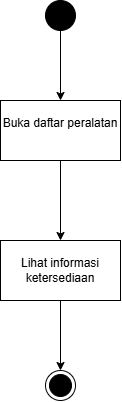

The diagram above was exported from draw.io. Its source (the exported page's mxGraphModel, read from the mxfile embedded in the PNG):
<mxGraphModel dx="1240" dy="841" grid="1" gridSize="10" guides="1" tooltips="1" connect="1" arrows="1" fold="1" page="1" pageScale="1" pageWidth="850" pageHeight="1100" math="0" shadow="0">
  <root>
    <mxCell id="0" />
    <mxCell id="1" parent="0" />
    <mxCell id="IRhLWemLc2ot59t49Z9b-6" edge="1" parent="1" source="IRhLWemLc2ot59t49Z9b-2" style="edgeStyle=orthogonalEdgeStyle;rounded=0;orthogonalLoop=1;jettySize=auto;html=1;" target="IRhLWemLc2ot59t49Z9b-5" value="">
      <mxGeometry relative="1" as="geometry" />
    </mxCell>
    <mxCell id="IRhLWemLc2ot59t49Z9b-2" parent="1" style="ellipse;fillColor=strokeColor;html=1;" value="" vertex="1">
      <mxGeometry height="30" width="30" x="360" y="430" as="geometry" />
    </mxCell>
    <mxCell id="IRhLWemLc2ot59t49Z9b-8" edge="1" parent="1" source="IRhLWemLc2ot59t49Z9b-5" style="edgeStyle=orthogonalEdgeStyle;rounded=0;orthogonalLoop=1;jettySize=auto;html=1;" target="IRhLWemLc2ot59t49Z9b-7" value="">
      <mxGeometry relative="1" as="geometry" />
    </mxCell>
    <mxCell id="IRhLWemLc2ot59t49Z9b-5" parent="1" style="whiteSpace=wrap;html=1;" value="Buka daftar peralatan&lt;div&gt;&lt;br&gt;&lt;/div&gt;" vertex="1">
      <mxGeometry height="60" width="120" x="315" y="530" as="geometry" />
    </mxCell>
    <mxCell id="IRhLWemLc2ot59t49Z9b-10" edge="1" parent="1" source="IRhLWemLc2ot59t49Z9b-7" style="edgeStyle=orthogonalEdgeStyle;rounded=0;orthogonalLoop=1;jettySize=auto;html=1;entryX=0.5;entryY=0;entryDx=0;entryDy=0;" target="IRhLWemLc2ot59t49Z9b-9">
      <mxGeometry relative="1" as="geometry" />
    </mxCell>
    <mxCell id="IRhLWemLc2ot59t49Z9b-7" parent="1" style="whiteSpace=wrap;html=1;" value="Lihat informasi ketersediaan" vertex="1">
      <mxGeometry height="60" width="120" x="315" y="670" as="geometry" />
    </mxCell>
    <mxCell id="IRhLWemLc2ot59t49Z9b-9" parent="1" style="ellipse;html=1;shape=endState;fillColor=strokeColor;" value="" vertex="1">
      <mxGeometry height="30" width="30" x="360" y="800" as="geometry" />
    </mxCell>
  </root>
</mxGraphModel>